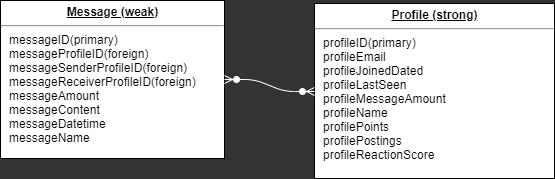

The diagram above was exported from draw.io. Its source (the exported page's mxGraphModel, read from the mxfile embedded in the PNG):
<mxGraphModel dx="498" dy="725" grid="1" gridSize="10" guides="1" tooltips="1" connect="1" arrows="1" fold="1" page="1" pageScale="1" pageWidth="900" pageHeight="1600" background="#333" math="0" shadow="0">
  <root>
    <mxCell id="0" />
    <mxCell id="1" parent="0" />
    <mxCell id="24794b860abc3c2d-19" value="&lt;p style=&quot;margin: 0px ; margin-top: 4px ; text-align: center ; text-decoration: underline&quot;&gt;&lt;b&gt;Profile (strong)&lt;/b&gt;&lt;/p&gt;&lt;hr&gt;&lt;p style=&quot;margin: 0px ; margin-left: 8px&quot;&gt;profileID(primary)&lt;/p&gt;&lt;p style=&quot;margin: 0px ; margin-left: 8px&quot;&gt;profileEmail&lt;br&gt;&lt;/p&gt;&lt;p style=&quot;margin: 0px 0px 0px 8px&quot;&gt;profileJoinedDated&amp;nbsp;&lt;/p&gt;&lt;p style=&quot;margin: 0px 0px 0px 8px&quot;&gt;profileLastSeen&lt;br&gt;&lt;/p&gt;&lt;p style=&quot;margin: 0px 0px 0px 8px&quot;&gt;profileMessageAmount&lt;br&gt;&lt;/p&gt;&lt;p style=&quot;margin: 0px ; margin-left: 8px&quot;&gt;profileName&lt;/p&gt;&lt;p style=&quot;margin: 0px ; margin-left: 8px&quot;&gt;profilePoints&lt;br&gt;&lt;/p&gt;&lt;p style=&quot;margin: 0px ; margin-left: 8px&quot;&gt;profilePostings&lt;/p&gt;&lt;p style=&quot;margin: 0px ; margin-left: 8px&quot;&gt;profileReactionScore&lt;/p&gt;&lt;p style=&quot;margin: 0px ; margin-left: 8px&quot;&gt;&lt;br&gt;&lt;/p&gt;" style="verticalAlign=top;align=left;overflow=fill;fontSize=12;fontFamily=Helvetica;html=1;rounded=0;shadow=0;comic=0;labelBackgroundColor=none;strokeWidth=1;" parent="1" vertex="1">
      <mxGeometry x="830" y="635" width="240" height="175" as="geometry" />
    </mxCell>
    <mxCell id="24794b860abc3c2d-26" value="&lt;p style=&quot;margin: 0px ; margin-top: 4px ; text-align: center ; text-decoration: underline&quot;&gt;&lt;b&gt;Message (weak)&lt;/b&gt;&lt;/p&gt;&lt;hr&gt;&lt;p style=&quot;margin: 0px ; margin-left: 8px&quot;&gt;messageID(primary)&lt;/p&gt;&lt;p style=&quot;margin: 0px ; margin-left: 8px&quot;&gt;&lt;span&gt;messageProfileID(foreign)&lt;/span&gt;&lt;/p&gt;&lt;p style=&quot;margin: 0px ; margin-left: 8px&quot;&gt;&lt;span&gt;messageSenderProfileID(foreign)&lt;/span&gt;&lt;/p&gt;&lt;p style=&quot;margin: 0px ; margin-left: 8px&quot;&gt;&lt;span&gt;messageReceiverProfileID(foreign)&lt;/span&gt;&lt;/p&gt;&lt;p style=&quot;margin: 0px ; margin-left: 8px&quot;&gt;messageAmount&lt;/p&gt;&lt;p style=&quot;margin: 0px ; margin-left: 8px&quot;&gt;messageContent&lt;/p&gt;&lt;p style=&quot;margin: 0px ; margin-left: 8px&quot;&gt;messageDatetime&lt;/p&gt;&lt;p style=&quot;margin: 0px ; margin-left: 8px&quot;&gt;messageName&lt;/p&gt;&lt;p style=&quot;margin: 0px ; margin-left: 8px&quot;&gt;&lt;br&gt;&lt;/p&gt;" style="verticalAlign=top;align=left;overflow=fill;fontSize=12;fontFamily=Helvetica;html=1;rounded=0;shadow=0;comic=0;labelBackgroundColor=none;strokeWidth=1;" parent="1" vertex="1">
      <mxGeometry x="516" y="632" width="224" height="158" as="geometry" />
    </mxCell>
    <mxCell id="yTL7O3ujEwlAOC0uObi1-2" value="" style="edgeStyle=entityRelationEdgeStyle;fontSize=12;html=1;endArrow=ERzeroToMany;endFill=1;startArrow=ERzeroToMany;strokeColor=#FFFFFF;entryX=0;entryY=0.5;entryDx=0;entryDy=0;exitX=1;exitY=0.5;exitDx=0;exitDy=0;" edge="1" parent="1" source="24794b860abc3c2d-26" target="24794b860abc3c2d-19">
      <mxGeometry width="100" height="100" relative="1" as="geometry">
        <mxPoint x="690" y="790" as="sourcePoint" />
        <mxPoint x="790" y="690" as="targetPoint" />
      </mxGeometry>
    </mxCell>
  </root>
</mxGraphModel>